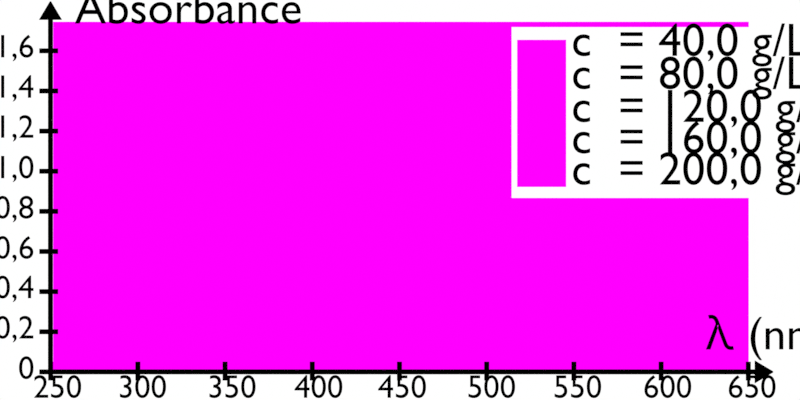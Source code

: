# Source: absorbanceHemoglobine.blend  (saved by Blender 4.2.66; exported with 4.5.12 LTS)
import bpy
from mathutils import Matrix  # noqa: F401  (used for matrix-valued properties, if any)

bpy.ops.wm.read_factory_settings(use_empty=True)
scene = bpy.context.scene
scene.name = 'Scene'

# ---- collections
col_collection = bpy.data.collections.new('Collection'); scene.collection.children.link(col_collection)
col_hemoglobine = bpy.data.collections.new('Hemoglobine'); scene.collection.children.link(col_hemoglobine)
col_axes = bpy.data.collections.new('Axes'); scene.collection.children.link(col_axes)
col_absorbance = bpy.data.collections.new('Absorbance'); col_axes.children.link(col_absorbance)
col_longueur_d_onde = bpy.data.collections.new("Longueur d'onde"); col_axes.children.link(col_longueur_d_onde)

# ---- images (referenced by path relative to the original .blend; pixels are not part of the script)
import os
ASSET_DIR = os.environ.get("B2B_ASSET_DIR", "")  # directory of the original .blend (textures are referenced by path, not embedded)
HERE = os.path.dirname(os.path.abspath(__file__))  # packed textures are extracted next to this script under _unpacked/

def load_image(name, relpath, width, height, colorspace="sRGB"):
    """Load a texture the original file referenced (path relative to the .blend, or extracted next to this script)."""
    p = next((c for c in (os.path.join(HERE, relpath), os.path.join(ASSET_DIR, relpath)) if relpath and os.path.exists(c)), "")
    if p:
        img = bpy.data.images.load(p, check_existing=True)
        img.name = name
    else:  # same state as the original file: an image datablock whose file is absent (Cycles renders it pink)
        img = bpy.data.images.new(name, width, height)
        img.source = "FILE"
        img.filepath = "//" + (relpath or name)
    img.colorspace_settings.name = colorspace
    return img
img_absorbance_hemoglobine_brut_png_001 = load_image('absorbance_hemoglobine_brut.png.001', 'donnees_brutes/absorbance_hemoglobine_brut.png', 1024, 1024, 'sRGB')

# ---- materials (node trees are filled in below, after node groups)
mat_hb = bpy.data.materials.new('Hb')
mat_hb.surface_render_method = 'BLENDED'
mat_hb.blend_method = 'BLEND'
mat_hb.alpha_threshold = 0.0
mat_hb.use_transparency_overlap = False
mat_hb.show_transparent_back = False
mat_hb.line_color = (0.0, 0.0, 0.0, 1.0)
mat_ligne = bpy.data.materials.new('Ligne')
mat_ligne.alpha_threshold = 0.0
mat_ligne.line_color = (0.0, 0.0, 0.0, 1.0)
mat_texte = bpy.data.materials.new('Texte')
mat_fond = bpy.data.materials.new('Fond')
mat_fond.alpha_threshold = 0.0
mat_fond.line_color = (0.0, 0.0, 0.0, 1.0)

# ---- material node trees
mat_hb.use_nodes = True; mat_hb.node_tree.nodes.clear()
_N = mat_hb.node_tree.nodes; _L = mat_hb.node_tree.links
n0 = _N.new('ShaderNodeOutputMaterial'); n0.name = 'Material Output'; n0.location = (300, 300)
n0.target = 'CYCLES'
n1 = _N.new('ShaderNodeTexImage'); n1.name = 'Image Texture'; n1.location = (-10, 323)
n1.image = img_absorbance_hemoglobine_brut_png_001
n2 = _N.new('ShaderNodeTexCoord'); n2.name = 'Texture Coordinate'; n2.location = (-497, 387)
n3 = _N.new('ShaderNodeMapping'); n3.name = 'Mapping'; n3.location = (-300, 363)
n3.width = 240
n4 = _N.new('ShaderNodeOutputMaterial'); n4.name = 'Material Output.001'; n4.location = (300, 80)
n4.target = 'EEVEE'
n5 = _N.new('ShaderNodeMixShader'); n5.name = 'Mix Shader'; n5.location = (300, -140)
n5.label = 'Disable Shadow'
n5.hide = True
n6 = _N.new('ShaderNodeLightPath'); n6.name = 'Light Path'; n6.location = (300, -105)
n6.hide = True
n7 = _N.new('ShaderNodeBsdfTransparent'); n7.name = 'Transparent BSDF'; n7.location = (300, -175)
n7.hide = True
_L.new(n1.outputs[0], n0.inputs[0])
_L.new(n3.outputs[0], n1.inputs[0])
_L.new(n2.outputs[2], n3.inputs[0])
_L.new(n1.outputs[0], n5.inputs[1])
_L.new(n5.outputs[0], n4.inputs[0])
_L.new(n6.outputs[1], n5.inputs[0])
_L.new(n7.outputs[0], n5.inputs[2])
n0.is_active_output = True
mat_ligne.use_nodes = True; mat_ligne.node_tree.nodes.clear()
_N = mat_ligne.node_tree.nodes; _L = mat_ligne.node_tree.links
n0 = _N.new('ShaderNodeOutputMaterial'); n0.name = 'Material Output'; n0.location = (300, 300)
n0.target = 'CYCLES'
n1 = _N.new('ShaderNodeEmission'); n1.name = 'Emission'; n1.location = (10, 300)
n1.inputs[0].default_value = (0.0, 0.0, 0.0, 1.0)
n2 = _N.new('ShaderNodeOutputMaterial'); n2.name = 'Material Output.001'; n2.location = (300, 80)
n2.target = 'EEVEE'
n3 = _N.new('ShaderNodeMixShader'); n3.name = 'Mix Shader'; n3.location = (300, -140)
n3.label = 'Disable Shadow'
n3.hide = True
n4 = _N.new('ShaderNodeLightPath'); n4.name = 'Light Path'; n4.location = (300, -105)
n4.hide = True
n5 = _N.new('ShaderNodeBsdfTransparent'); n5.name = 'Transparent BSDF'; n5.location = (300, -175)
n5.hide = True
_L.new(n1.outputs[0], n0.inputs[0])
_L.new(n1.outputs[0], n3.inputs[1])
_L.new(n3.outputs[0], n2.inputs[0])
_L.new(n4.outputs[1], n3.inputs[0])
_L.new(n5.outputs[0], n3.inputs[2])
n0.is_active_output = True
mat_texte.use_nodes = True; mat_texte.node_tree.nodes.clear()
_N = mat_texte.node_tree.nodes; _L = mat_texte.node_tree.links
n0 = _N.new('ShaderNodeOutputMaterial'); n0.name = 'Material Output'; n0.location = (300, 300)
n0.target = 'CYCLES'
n1 = _N.new('ShaderNodeEmission'); n1.name = 'Emission'; n1.location = (10, 300)
n1.inputs[0].default_value = (0.0, 0.0, 0.0, 1.0)
n2 = _N.new('ShaderNodeOutputMaterial'); n2.name = 'Material Output.001'; n2.location = (300, 80)
n2.target = 'EEVEE'
n3 = _N.new('ShaderNodeMixShader'); n3.name = 'Mix Shader'; n3.location = (300, -140)
n3.label = 'Disable Shadow'
n3.hide = True
n4 = _N.new('ShaderNodeLightPath'); n4.name = 'Light Path'; n4.location = (300, -105)
n4.hide = True
n5 = _N.new('ShaderNodeBsdfTransparent'); n5.name = 'Transparent BSDF'; n5.location = (300, -175)
n5.hide = True
_L.new(n1.outputs[0], n0.inputs[0])
_L.new(n1.outputs[0], n3.inputs[1])
_L.new(n3.outputs[0], n2.inputs[0])
_L.new(n4.outputs[1], n3.inputs[0])
_L.new(n5.outputs[0], n3.inputs[2])
n0.is_active_output = True
mat_fond.use_nodes = True; mat_fond.node_tree.nodes.clear()
_N = mat_fond.node_tree.nodes; _L = mat_fond.node_tree.links
n0 = _N.new('ShaderNodeOutputMaterial'); n0.name = 'Material Output'; n0.location = (300, 300)
n0.target = 'CYCLES'
n1 = _N.new('ShaderNodeEmission'); n1.name = 'Emission'; n1.location = (10, 300)
n2 = _N.new('ShaderNodeOutputMaterial'); n2.name = 'Material Output.001'; n2.location = (300, 80)
n2.target = 'EEVEE'
n3 = _N.new('ShaderNodeMixShader'); n3.name = 'Mix Shader'; n3.location = (300, -140)
n3.label = 'Disable Shadow'
n3.hide = True
n4 = _N.new('ShaderNodeLightPath'); n4.name = 'Light Path'; n4.location = (300, -105)
n4.hide = True
n5 = _N.new('ShaderNodeBsdfTransparent'); n5.name = 'Transparent BSDF'; n5.location = (300, -175)
n5.hide = True
_L.new(n1.outputs[0], n0.inputs[0])
_L.new(n1.outputs[0], n3.inputs[1])
_L.new(n3.outputs[0], n2.inputs[0])
_L.new(n4.outputs[1], n3.inputs[0])
_L.new(n5.outputs[0], n3.inputs[2])
n0.is_active_output = True

# ---- world
world_world = bpy.data.worlds.new('World'); scene.world = world_world
world_world.use_nodes = True; world_world.node_tree.nodes.clear()
_N = world_world.node_tree.nodes; _L = world_world.node_tree.links
n0 = _N.new('ShaderNodeOutputWorld'); n0.name = 'World Output'; n0.location = (300, 300)
n1 = _N.new('ShaderNodeBackground'); n1.name = 'Background'; n1.location = (10, 300)
n1.inputs[0].default_value = (0.05088, 0.05088, 0.05088, 1.0)
_L.new(n1.outputs[0], n0.inputs[0])
n0.is_active_output = True
world_world.color = (0.05088, 0.05088, 0.05088)
world_world.use_sun_shadow = False
world_world.sun_shadow_jitter_overblur = 0.0

# ---- cameras
cam_camera = bpy.data.cameras.new('Camera')
cam_camera.type = 'ORTHO'
cam_camera.clip_end = 100.0
cam_camera.ortho_scale = 4.6

# ---- meshes
me_plane_005 = bpy.data.meshes.new('Plane.005')
me_plane_005.from_pydata([(-1.0, -1.0, 0.0), (1.0, -1.0, 0.0), (-1.0, 1.0, 0.0), (1.0, 1.0, 0.0)], [], [(0, 1, 3, 2)])
_uv = me_plane_005.uv_layers.new(name='UVMap')
_uv.uv.foreach_set('vector', [0.1256, 0.1254, 0.8983, 0.1254, 0.8983, 0.875, 0.1256, 0.875])
me_plane_005.materials.append(mat_hb)
me_plane_005.use_remesh_fix_poles = True
me_plane_005.use_remesh_preserve_attributes = False
me_plane_005.update()
me_plane_012 = bpy.data.meshes.new('Plane.012')
me_plane_012.from_pydata([(-0.02377, -8.535e-08, -3.398), (0.02377, -8.536e-08, -3.398), (-0.02377, 0.0, 0.0), (0.02377, 0.0, 0.0), (0.02377, 1.108e-08, 0.1467), (-0.02377, 1.108e-08, 0.1467), (-0.02377, -9.273e-11, -0.001228), (0.02377, -1.07e-10, -0.001417), (-0.1098, 1.742e-11, 0.0002308), (0.1098, 1.742e-11, 0.0002308), (0.1098, 1.559e-10, 0.002064), (-0.1098, 1.559e-10, 0.002064), (0.006075, 1.339e-08, 0.1774), (-0.006075, 1.339e-08, 0.1774), (-0.01531, 1.219e-08, 0.1615), (0.01531, 1.22e-08, 0.1616), (-0.02377, 4.027e-10, 0.005334), (0.02377, 4.027e-10, 0.005334), (-0.1098, 8.664e-11, 0.001148), (0.1098, 8.664e-11, 0.001148)], [], [(6, 7, 3, 2), (16, 17, 4, 5), (0, 1, 7, 6), (17, 3, 9, 19), (16, 5, 11, 18), (14, 15, 12, 13), (5, 4, 15, 14), (2, 16, 18, 8), (4, 17, 19, 10), (2, 3, 17, 16)])
_uv = me_plane_012.uv_layers.new(name='UVMap')
_uv.uv.foreach_set('vector', [0.0, 0.4996, 1.0, 0.4996, 1.0, 0.5, 0.0, 0.5, 0.0, 0.5004, 1.0, 0.5004, 1.0, 0.5115, 0.0, 0.5115, 0.0, 0.1446, 1.0, 0.1446, 1.0, 0.4996, 0.0, 0.4996, 1.0, 0.5004, 1.0, 0.5, 1.0, 0.5, 1.0, 0.5058, 0.0, 0.5004, 0.0, 0.5115, 0.0, 0.5115, 0.0, 0.5058, 0.04961, 0.5123, 0.9901, 0.5122, 1.0, 0.5123, 0.0, 0.5122, 0.0, 0.5115, 1.0, 0.5115, 0.9901, 0.5122, 0.04961, 0.5123, 0.0, 0.5, 0.0, 0.5004, 0.0, 0.5058, 0.0, 0.5, 1.0, 0.5115, 1.0, 0.5004, 1.0, 0.5058, 1.0, 0.5115, 0.0, 0.5, 1.0, 0.5, 1.0, 0.5004, 0.0, 0.5004])
me_plane_012.materials.append(mat_ligne)
me_plane_012.use_remesh_fix_poles = True
me_plane_012.use_remesh_preserve_attributes = False
me_plane_012.update()
me_plane_013 = bpy.data.meshes.new('Plane.013')
me_plane_013.from_pydata([(-6.772, 3.015e-07, 0.02377), (-6.772, 3.015e-07, -0.02377), (-1.794e-09, 0.0, 0.02377), (1.794e-09, 0.0, -0.02377), (0.1467, -6.412e-09, -0.02377), (0.1467, -6.412e-09, 0.02377), (-0.001228, 5.369e-11, 0.02377), (-0.001417, 6.195e-11, -0.02377), (0.0002307, -1.009e-11, 0.1098), (0.0002308, -1.009e-11, -0.1098), (0.002064, -9.024e-11, -0.1098), (0.002064, -9.024e-11, 0.1098), (0.1774, -7.754e-09, -0.006075), (0.1774, -7.754e-09, 0.006075), (0.1615, -7.06e-09, 0.01531), (0.1616, -7.064e-09, -0.01531), (0.005334, -2.332e-10, 0.02377), (0.005334, -2.332e-10, -0.02377), (0.001148, -5.016e-11, 0.1098), (0.001148, -5.016e-11, -0.1098)], [], [(6, 7, 3, 2), (16, 17, 4, 5), (0, 1, 7, 6), (17, 3, 9, 19), (16, 5, 11, 18), (14, 15, 12, 13), (5, 4, 15, 14), (2, 16, 18, 8), (4, 17, 19, 10), (2, 3, 17, 16)])
_uv = me_plane_013.uv_layers.new(name='UVMap')
_uv.uv.foreach_set('vector', [0.0, 0.4996, 1.0, 0.4996, 1.0, 0.5, 0.0, 0.5, 0.0, 0.5004, 1.0, 0.5004, 1.0, 0.5115, 0.0, 0.5115, 0.0, 0.1446, 1.0, 0.1446, 1.0, 0.4996, 0.0, 0.4996, 1.0, 0.5004, 1.0, 0.5, 1.0, 0.5, 1.0, 0.5058, 0.0, 0.5004, 0.0, 0.5115, 0.0, 0.5115, 0.0, 0.5058, 0.04961, 0.5123, 0.9901, 0.5122, 1.0, 0.5123, 0.0, 0.5122, 0.0, 0.5115, 1.0, 0.5115, 0.9901, 0.5122, 0.04961, 0.5123, 0.0, 0.5, 0.0, 0.5004, 0.0, 0.5058, 0.0, 0.5, 1.0, 0.5115, 1.0, 0.5004, 1.0, 0.5058, 1.0, 0.5115, 0.0, 0.5, 1.0, 0.5, 1.0, 0.5004, 0.0, 0.5004])
me_plane_013.materials.append(mat_ligne)
me_plane_013.use_remesh_fix_poles = True
me_plane_013.use_remesh_preserve_attributes = False
me_plane_013.update()
me_plane_014 = bpy.data.meshes.new('Plane.014')
me_plane_014.from_pydata([(-0.02377, -8.535e-08, -3.398), (0.02377, -8.536e-08, -3.398), (-0.02377, -9.273e-11, -3.218), (0.02377, -1.07e-10, -3.218)], [], [(0, 1, 3, 2)])
_uv = me_plane_014.uv_layers.new(name='UVMap')
_uv.uv.foreach_set('vector', [0.0, 0.1446, 1.0, 0.1446, 1.0, 0.4996, 0.0, 0.4996])
me_plane_014.materials.append(mat_ligne)
me_plane_014.use_remesh_fix_poles = True
me_plane_014.use_remesh_preserve_attributes = False
me_plane_014.update()
me_plane_015 = bpy.data.meshes.new('Plane.015')
me_plane_015.from_pydata([(-3.398, -8.535e-08, 0.02377), (-3.398, -8.536e-08, -0.02377), (-3.218, -9.273e-11, 0.02377), (-3.218, -1.07e-10, -0.02377)], [], [(0, 1, 3, 2)])
_uv = me_plane_015.uv_layers.new(name='UVMap')
_uv.uv.foreach_set('vector', [0.0, 0.1446, 1.0, 0.1446, 1.0, 0.4996, 0.0, 0.4996])
me_plane_015.materials.append(mat_ligne)
me_plane_015.use_remesh_fix_poles = True
me_plane_015.use_remesh_preserve_attributes = False
me_plane_015.update()
me_plane = bpy.data.meshes.new('Plane')
me_plane.from_pydata([(-1.0, -1.0, 0.0), (1.0, -1.0, 0.0), (-1.0, 1.0, 0.0), (1.0, 1.0, 0.0)], [], [(0, 1, 3, 2)])
_uv = me_plane.uv_layers.new(name='UVMap')
_uv.uv.foreach_set('vector', [0.0, 0.0, 1.0, 0.0, 1.0, 1.0, 0.0, 1.0])
me_plane.materials.append(mat_fond)
me_plane.update()
me_plane_001 = bpy.data.meshes.new('Plane.001')
me_plane_001.from_pydata([(-0.9772, -1.131, -2.036e-15), (1.377, -1.131, -2.036e-15), (-0.9772, 1.113, 2.036e-15), (1.377, 1.113, 2.036e-15), (-0.9772, 0.9467, 1.734e-15), (1.377, 0.9467, 1.734e-15), (-0.9772, -0.9867, -1.774e-15), (1.377, -0.9867, -1.774e-15), (-1.488, -1.131, -2.036e-15), (-1.488, 1.113, 2.036e-15), (-1.488, 0.9467, 1.734e-15), (-1.488, -0.9867, -1.774e-15), (-1.545, -1.131, -2.036e-15), (-1.545, 1.113, 2.036e-15), (-1.545, 0.9467, 1.734e-15), (-1.545, -0.9867, -1.774e-15)], [], [(4, 5, 3, 2), (6, 7, 5, 4), (0, 1, 7, 6), (4, 2, 9, 10), (0, 6, 11, 8), (11, 10, 14, 15), (10, 9, 13, 14), (8, 11, 15, 12)])
_uv = me_plane_001.uv_layers.new(name='UVMap')
_uv.uv.foreach_set('vector', [0.0, 0.9257, 1.0, 0.9257, 1.0, 1.0, 0.0, 1.0, 0.0, 0.06436, 1.0, 0.06436, 1.0, 0.9257, 0.0, 0.9257, 0.0, 0.0, 1.0, 0.0, 1.0, 0.06436, 0.0, 0.06436, 0.0, 0.9257, 0.0, 1.0, 0.0, 1.0, 0.0, 0.9257, 0.0, 0.0, 0.0, 0.06436, 0.0, 0.06436, 0.0, 0.0, 0.0, 0.06436, 0.0, 0.9257, 0.0, 0.9257, 0.0, 0.06436, 0.0, 0.9257, 0.0, 1.0, 0.0, 1.0, 0.0, 0.9257, 0.0, 0.0, 0.0, 0.06436, 0.0, 0.06436, 0.0, 0.0])
me_plane_001.materials.append(mat_fond)
me_plane_001.update()

# ---- curves / text
txt_texte_luciole_009 = bpy.data.curves.new('Texte luciole.009', 'FONT')
txt_texte_luciole_009.dimensions = '2D'
txt_texte_luciole_009.body = 'λ (nm)'
txt_texte_luciole_009.materials.append(mat_texte)
txt_texte_luciole_009.size = 0.8165
txt_texte_luciole_009.space_line = 0.7
txt_texte_luciole_021 = bpy.data.curves.new('Texte luciole.021', 'FONT')
txt_texte_luciole_021.dimensions = '2D'
txt_texte_luciole_021.body = 'Absorbance'
txt_texte_luciole_021.materials.append(mat_texte)
txt_texte_luciole_021.size = 0.8165
txt_texte_luciole_021.space_line = 0.7
txt_texte_luciole_001 = bpy.data.curves.new('Texte luciole.001', 'FONT')
txt_texte_luciole_001.dimensions = '2D'
txt_texte_luciole_001.body = 'c  = 40,0 g/L'
txt_texte_luciole_001.materials.append(mat_texte)
txt_texte_luciole_001.size = 0.8165
txt_texte_luciole_001.space_line = 0.7
txt_texte_luciole_022 = bpy.data.curves.new('Texte luciole.022', 'FONT')
txt_texte_luciole_022.dimensions = '2D'
txt_texte_luciole_022.body = 'c  = 80,0 g/L'
txt_texte_luciole_022.materials.append(mat_texte)
txt_texte_luciole_022.size = 0.8165
txt_texte_luciole_022.space_line = 0.7
txt_texte_luciole_023 = bpy.data.curves.new('Texte luciole.023', 'FONT')
txt_texte_luciole_023.dimensions = '2D'
txt_texte_luciole_023.body = 'c  = 120,0 g/L'
txt_texte_luciole_023.materials.append(mat_texte)
txt_texte_luciole_023.size = 0.8165
txt_texte_luciole_023.space_line = 0.7
txt_texte_luciole_024 = bpy.data.curves.new('Texte luciole.024', 'FONT')
txt_texte_luciole_024.dimensions = '2D'
txt_texte_luciole_024.body = 'c  = 160,0 g/L'
txt_texte_luciole_024.materials.append(mat_texte)
txt_texte_luciole_024.size = 0.8165
txt_texte_luciole_024.space_line = 0.7
txt_texte_luciole_025 = bpy.data.curves.new('Texte luciole.025', 'FONT')
txt_texte_luciole_025.dimensions = '2D'
txt_texte_luciole_025.body = 'c  = 200,0 g/L'
txt_texte_luciole_025.materials.append(mat_texte)
txt_texte_luciole_025.size = 0.8165
txt_texte_luciole_025.space_line = 0.7
txt_texte_luciole_011 = bpy.data.curves.new('Texte luciole.011', 'FONT')
txt_texte_luciole_011.dimensions = '2D'
txt_texte_luciole_011.body = '0'
txt_texte_luciole_011.materials.append(mat_texte)
txt_texte_luciole_011.align_x = 'RIGHT'
txt_texte_luciole_011.size = 0.8165
txt_texte_luciole_011.space_line = 0.7
txt_texte_luciole_012 = bpy.data.curves.new('Texte luciole.012', 'FONT')
txt_texte_luciole_012.dimensions = '2D'
txt_texte_luciole_012.body = '0,2'
txt_texte_luciole_012.materials.append(mat_texte)
txt_texte_luciole_012.align_x = 'RIGHT'
txt_texte_luciole_012.size = 0.8165
txt_texte_luciole_012.space_line = 0.7
txt_texte_luciole_013 = bpy.data.curves.new('Texte luciole.013', 'FONT')
txt_texte_luciole_013.dimensions = '2D'
txt_texte_luciole_013.body = '0,4'
txt_texte_luciole_013.materials.append(mat_texte)
txt_texte_luciole_013.align_x = 'RIGHT'
txt_texte_luciole_013.size = 0.8165
txt_texte_luciole_013.space_line = 0.7
txt_texte_luciole_014 = bpy.data.curves.new('Texte luciole.014', 'FONT')
txt_texte_luciole_014.dimensions = '2D'
txt_texte_luciole_014.body = '0,6'
txt_texte_luciole_014.materials.append(mat_texte)
txt_texte_luciole_014.align_x = 'RIGHT'
txt_texte_luciole_014.size = 0.8165
txt_texte_luciole_014.space_line = 0.7
txt_texte_luciole_015 = bpy.data.curves.new('Texte luciole.015', 'FONT')
txt_texte_luciole_015.dimensions = '2D'
txt_texte_luciole_015.body = '0,8'
txt_texte_luciole_015.materials.append(mat_texte)
txt_texte_luciole_015.align_x = 'RIGHT'
txt_texte_luciole_015.size = 0.8165
txt_texte_luciole_015.space_line = 0.7
txt_texte_luciole_016 = bpy.data.curves.new('Texte luciole.016', 'FONT')
txt_texte_luciole_016.dimensions = '2D'
txt_texte_luciole_016.body = '1,0'
txt_texte_luciole_016.materials.append(mat_texte)
txt_texte_luciole_016.align_x = 'RIGHT'
txt_texte_luciole_016.size = 0.8165
txt_texte_luciole_016.space_line = 0.7
txt_texte_luciole_017 = bpy.data.curves.new('Texte luciole.017', 'FONT')
txt_texte_luciole_017.dimensions = '2D'
txt_texte_luciole_017.body = '1,2'
txt_texte_luciole_017.materials.append(mat_texte)
txt_texte_luciole_017.align_x = 'RIGHT'
txt_texte_luciole_017.size = 0.8165
txt_texte_luciole_017.space_line = 0.7
txt_texte_luciole_018 = bpy.data.curves.new('Texte luciole.018', 'FONT')
txt_texte_luciole_018.dimensions = '2D'
txt_texte_luciole_018.body = '1,4'
txt_texte_luciole_018.materials.append(mat_texte)
txt_texte_luciole_018.align_x = 'RIGHT'
txt_texte_luciole_018.size = 0.8165
txt_texte_luciole_018.space_line = 0.7
txt_texte_luciole_019 = bpy.data.curves.new('Texte luciole.019', 'FONT')
txt_texte_luciole_019.dimensions = '2D'
txt_texte_luciole_019.body = '1,6'
txt_texte_luciole_019.materials.append(mat_texte)
txt_texte_luciole_019.align_x = 'RIGHT'
txt_texte_luciole_019.size = 0.8165
txt_texte_luciole_019.space_line = 0.7
txt_texte_luciole = bpy.data.curves.new('Texte luciole', 'FONT')
txt_texte_luciole.dimensions = '2D'
txt_texte_luciole.body = '250'
txt_texte_luciole.materials.append(mat_texte)
txt_texte_luciole.size = 0.8165
txt_texte_luciole.space_line = 0.7
txt_texte_luciole_002 = bpy.data.curves.new('Texte luciole.002', 'FONT')
txt_texte_luciole_002.dimensions = '2D'
txt_texte_luciole_002.body = '300'
txt_texte_luciole_002.materials.append(mat_texte)
txt_texte_luciole_002.size = 0.8165
txt_texte_luciole_002.space_line = 0.7
txt_texte_luciole_003 = bpy.data.curves.new('Texte luciole.003', 'FONT')
txt_texte_luciole_003.dimensions = '2D'
txt_texte_luciole_003.body = '350'
txt_texte_luciole_003.materials.append(mat_texte)
txt_texte_luciole_003.size = 0.8165
txt_texte_luciole_003.space_line = 0.7
txt_texte_luciole_004 = bpy.data.curves.new('Texte luciole.004', 'FONT')
txt_texte_luciole_004.dimensions = '2D'
txt_texte_luciole_004.body = '450'
txt_texte_luciole_004.materials.append(mat_texte)
txt_texte_luciole_004.size = 0.8165
txt_texte_luciole_004.space_line = 0.7
txt_texte_luciole_005 = bpy.data.curves.new('Texte luciole.005', 'FONT')
txt_texte_luciole_005.dimensions = '2D'
txt_texte_luciole_005.body = '500'
txt_texte_luciole_005.materials.append(mat_texte)
txt_texte_luciole_005.size = 0.8165
txt_texte_luciole_005.space_line = 0.7
txt_texte_luciole_006 = bpy.data.curves.new('Texte luciole.006', 'FONT')
txt_texte_luciole_006.dimensions = '2D'
txt_texte_luciole_006.body = '550'
txt_texte_luciole_006.materials.append(mat_texte)
txt_texte_luciole_006.size = 0.8165
txt_texte_luciole_006.space_line = 0.7
txt_texte_luciole_007 = bpy.data.curves.new('Texte luciole.007', 'FONT')
txt_texte_luciole_007.dimensions = '2D'
txt_texte_luciole_007.body = '600'
txt_texte_luciole_007.materials.append(mat_texte)
txt_texte_luciole_007.size = 0.8165
txt_texte_luciole_007.space_line = 0.7
txt_texte_luciole_008 = bpy.data.curves.new('Texte luciole.008', 'FONT')
txt_texte_luciole_008.dimensions = '2D'
txt_texte_luciole_008.body = '650'
txt_texte_luciole_008.materials.append(mat_texte)
txt_texte_luciole_008.size = 0.8165
txt_texte_luciole_008.space_line = 0.7
txt_texte_luciole_010 = bpy.data.curves.new('Texte luciole.010', 'FONT')
txt_texte_luciole_010.dimensions = '2D'
txt_texte_luciole_010.body = '400'
txt_texte_luciole_010.materials.append(mat_texte)
txt_texte_luciole_010.size = 0.8165
txt_texte_luciole_010.space_line = 0.7

# ---- objects
ob_camera = bpy.data.objects.new('Camera', cam_camera)
ob_donnees_sigma_001 = bpy.data.objects.new('Donnees sigma.001', me_plane_005)
ob_ordonnee = bpy.data.objects.new('Ordonnee', me_plane_012)
ob_abscisse = bpy.data.objects.new('Abscisse', me_plane_013)
ob_tick_x = bpy.data.objects.new('Tick x', me_plane_014)
ob_tick_y = bpy.data.objects.new('Tick y', me_plane_015)
ob_lambda = bpy.data.objects.new('Lambda ', txt_texte_luciole_009)
ob_lambda__001 = bpy.data.objects.new('Lambda .001', txt_texte_luciole_021)
ob_lambda__002 = bpy.data.objects.new('Lambda .002', txt_texte_luciole_001)
ob_lambda__003 = bpy.data.objects.new('Lambda .003', txt_texte_luciole_022)
ob_lambda__004 = bpy.data.objects.new('Lambda .004', txt_texte_luciole_023)
ob_lambda__005 = bpy.data.objects.new('Lambda .005', txt_texte_luciole_024)
ob_lambda__006 = bpy.data.objects.new('Lambda .006', txt_texte_luciole_025)
ob_texte_luciole_010 = bpy.data.objects.new('Texte luciole.010', txt_texte_luciole_011)
ob_texte_luciole_011 = bpy.data.objects.new('Texte luciole.011', txt_texte_luciole_012)
ob_texte_luciole_012 = bpy.data.objects.new('Texte luciole.012', txt_texte_luciole_013)
ob_texte_luciole_013 = bpy.data.objects.new('Texte luciole.013', txt_texte_luciole_014)
ob_texte_luciole_014 = bpy.data.objects.new('Texte luciole.014', txt_texte_luciole_015)
ob_texte_luciole_015 = bpy.data.objects.new('Texte luciole.015', txt_texte_luciole_016)
ob_texte_luciole_016 = bpy.data.objects.new('Texte luciole.016', txt_texte_luciole_017)
ob_texte_luciole_017 = bpy.data.objects.new('Texte luciole.017', txt_texte_luciole_018)
ob_texte_luciole_018 = bpy.data.objects.new('Texte luciole.018', txt_texte_luciole_019)
ob_plane = bpy.data.objects.new('Plane', me_plane)
ob_plane_001 = bpy.data.objects.new('Plane.001', me_plane_001)
ob_texte_luciole = bpy.data.objects.new('Texte luciole', txt_texte_luciole)
ob_texte_luciole_001 = bpy.data.objects.new('Texte luciole.001', txt_texte_luciole_002)
ob_texte_luciole_002 = bpy.data.objects.new('Texte luciole.002', txt_texte_luciole_003)
ob_texte_luciole_003 = bpy.data.objects.new('Texte luciole.003', txt_texte_luciole_004)
ob_texte_luciole_004 = bpy.data.objects.new('Texte luciole.004', txt_texte_luciole_005)
ob_texte_luciole_005 = bpy.data.objects.new('Texte luciole.005', txt_texte_luciole_006)
ob_texte_luciole_006 = bpy.data.objects.new('Texte luciole.006', txt_texte_luciole_007)
ob_texte_luciole_007 = bpy.data.objects.new('Texte luciole.007', txt_texte_luciole_008)
ob_texte_luciole_009 = bpy.data.objects.new('Texte luciole.009', txt_texte_luciole_010)

# ---- transforms, parenting, visibility, modifiers, constraints
ob_camera.location = (-0.1702, -4.033, 1.361)
ob_camera.rotation_euler = (7.854, -0.0, 0.0)
ob_camera.lock_rotations_4d = False
ob_camera.empty_display_type = 'ARROWS'
ob_camera.color = (0.0, 0.0, 0.0, 0.0)
ob_camera.display_type = 'WIRE'
ob_camera.lineart.crease_threshold = 0.0
ob_donnees_sigma_001.location = (-0.1649, 1.5, 1.386)
ob_donnees_sigma_001.rotation_euler = (1.571, -0.0, 0.0)
ob_donnees_sigma_001.scale = (2.0, 1.0, 1.027)
ob_donnees_sigma_001.visible_shadow = False
ob_ordonnee.location = (-2.18, 1.296, 2.397)
ob_ordonnee.scale = (0.6, 0.6, 0.6)
ob_ordonnee.visible_shadow = False
ob_ordonnee.display.show_shadows = False
ob_abscisse.location = (1.869, 1.296, 0.3728)
ob_abscisse.scale = (0.6, 0.6, 0.6)
ob_abscisse.visible_shadow = False
ob_abscisse.display.show_shadows = False
ob_tick_x.location = (-2.179, 1.296, 2.362)
ob_tick_x.scale = (0.6, 0.6, 0.6)
ob_tick_x.visible_shadow = False
ob_tick_x.display.show_shadows = False
_m = ob_tick_x.modifiers.new('Array', 'ARRAY')
_m.count = 9
_m.relative_offset_displace = (17.58, 0.0, 0.0)
ob_tick_y.location = (-0.2053, 1.296, 0.3727)
ob_tick_y.scale = (0.6, 0.6, 0.6)
ob_tick_y.visible_shadow = False
ob_tick_y.display.show_shadows = False
_m = ob_tick_y.modifiers.new('Array', 'ARRAY')
_m.count = 9
_m.relative_offset_displace = (0.0, 0.0, 8.09)
ob_lambda.location = (1.582, 1.414, 0.5018)
ob_lambda.rotation_euler = (1.571, -0.0, 0.0)
ob_lambda.scale = (0.3307, 0.3307, 0.3307)
ob_lambda.visible_shadow = False
ob_lambda.display.show_shadows = False
ob_lambda__001.location = (-2.04, 1.414, 2.376)
ob_lambda__001.rotation_euler = (1.571, -0.0, 0.0)
ob_lambda__001.scale = (0.3307, 0.3307, 0.3307)
ob_lambda__001.visible_shadow = False
ob_lambda__001.display.show_shadows = False
ob_lambda__002.location = (0.8141, 1.414, 2.19)
ob_lambda__002.rotation_euler = (1.571, -0.0, 0.0)
ob_lambda__002.scale = (0.3307, 0.3307, 0.3307)
ob_lambda__002.visible_shadow = False
ob_lambda__002.display.show_shadows = False
ob_lambda__003.location = (0.8141, 1.414, 2.0)
ob_lambda__003.rotation_euler = (1.571, -0.0, 0.0)
ob_lambda__003.scale = (0.3307, 0.3307, 0.3307)
ob_lambda__003.visible_shadow = False
ob_lambda__003.display.show_shadows = False
ob_lambda__004.location = (0.8141, 1.414, 1.81)
ob_lambda__004.rotation_euler = (1.571, -0.0, 0.0)
ob_lambda__004.scale = (0.3307, 0.3307, 0.3307)
ob_lambda__004.visible_shadow = False
ob_lambda__004.display.show_shadows = False
ob_lambda__005.location = (0.8141, 1.414, 1.63)
ob_lambda__005.rotation_euler = (1.571, -0.0, 0.0)
ob_lambda__005.scale = (0.3307, 0.3307, 0.3307)
ob_lambda__005.visible_shadow = False
ob_lambda__005.display.show_shadows = False
ob_lambda__006.location = (0.8141, 1.414, 1.45)
ob_lambda__006.rotation_euler = (1.571, -0.0, 0.0)
ob_lambda__006.scale = (0.3307, 0.3307, 0.3307)
ob_lambda__006.visible_shadow = False
ob_lambda__006.display.show_shadows = False
ob_texte_luciole_010.location = (-2.272, 1.5, 0.3325)
ob_texte_luciole_010.rotation_euler = (1.571, -0.0, 0.0)
ob_texte_luciole_010.scale = (0.2312, 0.2312, 0.2312)
ob_texte_luciole_010.visible_shadow = False
ob_texte_luciole_010.display.show_shadows = False
ob_texte_luciole_011.location = (-2.272, 1.5, 0.5646)
ob_texte_luciole_011.rotation_euler = (1.571, -0.0, 0.0)
ob_texte_luciole_011.scale = (0.2312, 0.2312, 0.2312)
ob_texte_luciole_011.visible_shadow = False
ob_texte_luciole_011.display.show_shadows = False
ob_texte_luciole_012.location = (-2.272, 1.5, 0.7962)
ob_texte_luciole_012.rotation_euler = (1.571, -0.0, 0.0)
ob_texte_luciole_012.scale = (0.2312, 0.2312, 0.2312)
ob_texte_luciole_012.visible_shadow = False
ob_texte_luciole_012.display.show_shadows = False
ob_texte_luciole_013.location = (-2.272, 1.5, 1.024)
ob_texte_luciole_013.rotation_euler = (1.571, -0.0, 0.0)
ob_texte_luciole_013.scale = (0.2312, 0.2312, 0.2312)
ob_texte_luciole_013.visible_shadow = False
ob_texte_luciole_013.display.show_shadows = False
ob_texte_luciole_014.location = (-2.272, 1.5, 1.255)
ob_texte_luciole_014.rotation_euler = (1.571, -0.0, 0.0)
ob_texte_luciole_014.scale = (0.2312, 0.2312, 0.2312)
ob_texte_luciole_014.visible_shadow = False
ob_texte_luciole_014.display.show_shadows = False
ob_texte_luciole_015.location = (-2.272, 1.5, 1.486)
ob_texte_luciole_015.rotation_euler = (1.571, -0.0, 0.0)
ob_texte_luciole_015.scale = (0.2312, 0.2312, 0.2312)
ob_texte_luciole_015.visible_shadow = False
ob_texte_luciole_015.display.show_shadows = False
ob_texte_luciole_016.location = (-2.272, 1.5, 1.719)
ob_texte_luciole_016.rotation_euler = (1.571, -0.0, 0.0)
ob_texte_luciole_016.scale = (0.2312, 0.2312, 0.2312)
ob_texte_luciole_016.visible_shadow = False
ob_texte_luciole_016.display.show_shadows = False
ob_texte_luciole_017.location = (-2.272, 1.5, 1.949)
ob_texte_luciole_017.rotation_euler = (1.571, -0.0, 0.0)
ob_texte_luciole_017.scale = (0.2312, 0.2312, 0.2312)
ob_texte_luciole_017.visible_shadow = False
ob_texte_luciole_017.display.show_shadows = False
ob_texte_luciole_018.location = (-2.272, 1.5, 2.181)
ob_texte_luciole_018.rotation_euler = (1.571, -0.0, 0.0)
ob_texte_luciole_018.scale = (0.2312, 0.2312, 0.2312)
ob_texte_luciole_018.visible_shadow = False
ob_texte_luciole_018.display.show_shadows = False
ob_plane.location = (-0.1508, 2.401, 1.366)
ob_plane.rotation_euler = (1.571, -0.0, 0.0)
ob_plane.scale = (2.378, 1.217, 1.0)
ob_plane_001.location = (1.325, 1.471, 1.868)
ob_plane_001.rotation_euler = (1.571, -0.0, 0.0)
ob_plane_001.scale = (0.5523, 0.4377, 1.0)
ob_texte_luciole.location = (-2.281, 1.5, 0.2238)
ob_texte_luciole.rotation_euler = (1.571, -0.0, 0.0)
ob_texte_luciole.scale = (0.2312, 0.2312, 0.2312)
ob_texte_luciole.visible_shadow = False
ob_texte_luciole.display.show_shadows = False
ob_texte_luciole_001.location = (-1.793, 1.5, 0.2238)
ob_texte_luciole_001.rotation_euler = (1.571, -0.0, 0.0)
ob_texte_luciole_001.scale = (0.2312, 0.2312, 0.2312)
ob_texte_luciole_001.visible_shadow = False
ob_texte_luciole_001.display.show_shadows = False
ob_texte_luciole_002.location = (-1.278, 1.5, 0.2238)
ob_texte_luciole_002.rotation_euler = (1.571, -0.0, 0.0)
ob_texte_luciole_002.scale = (0.2312, 0.2312, 0.2312)
ob_texte_luciole_002.visible_shadow = False
ob_texte_luciole_002.display.show_shadows = False
ob_texte_luciole_003.location = (-0.2983, 1.5, 0.2238)
ob_texte_luciole_003.rotation_euler = (1.571, -0.0, 0.0)
ob_texte_luciole_003.scale = (0.2312, 0.2312, 0.2312)
ob_texte_luciole_003.visible_shadow = False
ob_texte_luciole_003.display.show_shadows = False
ob_texte_luciole_004.location = (0.2141, 1.5, 0.2238)
ob_texte_luciole_004.rotation_euler = (1.571, -0.0, 0.0)
ob_texte_luciole_004.scale = (0.2312, 0.2312, 0.2312)
ob_texte_luciole_004.visible_shadow = False
ob_texte_luciole_004.display.show_shadows = False
ob_texte_luciole_005.location = (0.7091, 1.5, 0.2238)
ob_texte_luciole_005.rotation_euler = (1.571, -0.0, 0.0)
ob_texte_luciole_005.scale = (0.2312, 0.2312, 0.2312)
ob_texte_luciole_005.visible_shadow = False
ob_texte_luciole_005.display.show_shadows = False
ob_texte_luciole_006.location = (1.227, 1.5, 0.2238)
ob_texte_luciole_006.rotation_euler = (1.571, -0.0, 0.0)
ob_texte_luciole_006.scale = (0.2312, 0.2312, 0.2312)
ob_texte_luciole_006.visible_shadow = False
ob_texte_luciole_006.display.show_shadows = False
ob_texte_luciole_007.location = (1.712, 1.5, 0.2238)
ob_texte_luciole_007.rotation_euler = (1.571, -0.0, 0.0)
ob_texte_luciole_007.scale = (0.2312, 0.2312, 0.2312)
ob_texte_luciole_007.visible_shadow = False
ob_texte_luciole_007.display.show_shadows = False
ob_texte_luciole_009.location = (-0.779, 1.5, 0.2238)
ob_texte_luciole_009.rotation_euler = (1.571, -0.0, 0.0)
ob_texte_luciole_009.scale = (0.2312, 0.2312, 0.2312)
ob_texte_luciole_009.visible_shadow = False
ob_texte_luciole_009.display.show_shadows = False

# ---- collection membership
col_collection.objects.link(ob_camera)
col_hemoglobine.objects.link(ob_donnees_sigma_001)
col_axes.objects.link(ob_ordonnee)
col_axes.objects.link(ob_abscisse)
col_axes.objects.link(ob_tick_x)
col_axes.objects.link(ob_tick_y)
col_axes.objects.link(ob_lambda)
col_axes.objects.link(ob_lambda__001)
col_axes.objects.link(ob_lambda__002)
col_axes.objects.link(ob_lambda__003)
col_axes.objects.link(ob_lambda__004)
col_axes.objects.link(ob_lambda__005)
col_axes.objects.link(ob_lambda__006)
col_absorbance.objects.link(ob_texte_luciole_010)
col_absorbance.objects.link(ob_texte_luciole_011)
col_absorbance.objects.link(ob_texte_luciole_012)
col_absorbance.objects.link(ob_texte_luciole_013)
col_absorbance.objects.link(ob_texte_luciole_014)
col_absorbance.objects.link(ob_texte_luciole_015)
col_absorbance.objects.link(ob_texte_luciole_016)
col_absorbance.objects.link(ob_texte_luciole_017)
col_absorbance.objects.link(ob_texte_luciole_018)
col_absorbance.objects.link(ob_plane)
col_absorbance.objects.link(ob_plane_001)
col_longueur_d_onde.objects.link(ob_texte_luciole)
col_longueur_d_onde.objects.link(ob_texte_luciole_001)
col_longueur_d_onde.objects.link(ob_texte_luciole_002)
col_longueur_d_onde.objects.link(ob_texte_luciole_003)
col_longueur_d_onde.objects.link(ob_texte_luciole_004)
col_longueur_d_onde.objects.link(ob_texte_luciole_005)
col_longueur_d_onde.objects.link(ob_texte_luciole_006)
col_longueur_d_onde.objects.link(ob_texte_luciole_007)
col_longueur_d_onde.objects.link(ob_texte_luciole_009)

# ---- scene / render settings (as saved in the file)
scene.camera = ob_camera
scene.frame_start = 1; scene.frame_end = 6; scene.frame_set(7)
scene.render.engine = 'BLENDER_EEVEE_NEXT'
scene.render.image_settings.compression = 100
scene.render.resolution_x = 2040
scene.render.resolution_y = 1020
scene.render.resolution_percentage = 50
scene.render.film_transparent = True
scene.cycles.sampling_pattern = 'TABULATED_SOBOL'
scene.cycles.use_light_tree = False
scene.view_settings.view_transform = 'Standard'
bpy.context.view_layer.update()
